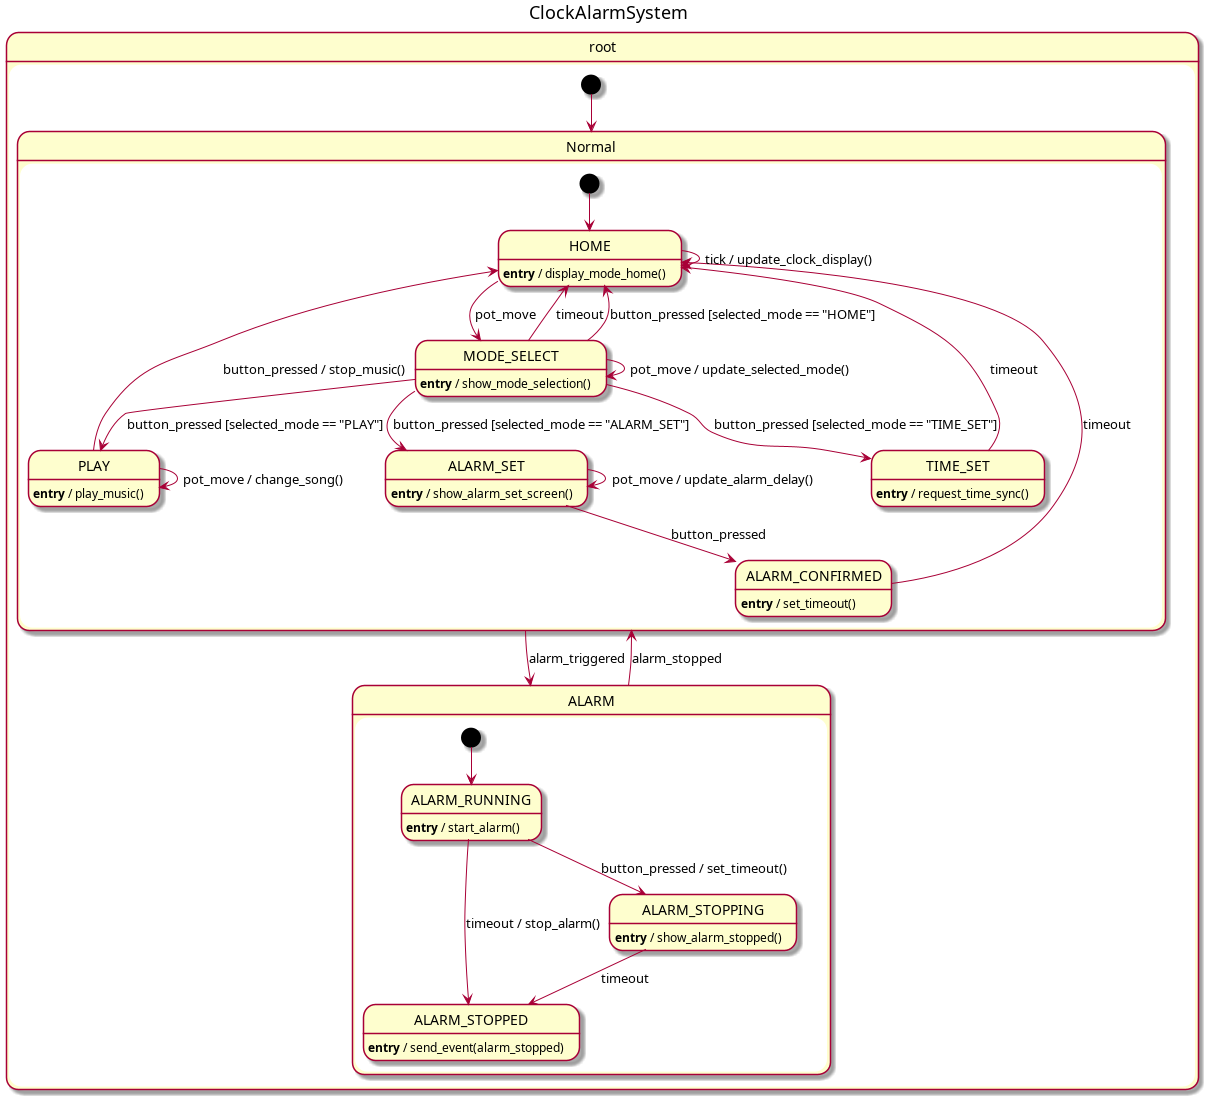

The diagram above was rendered by PlantUML. Its source (embedded in the PNG):
@startuml
title ClockAlarmSystem
state "root" as root {
  [*] --> Normal
  state "ALARM" as ALARM {
    [*] --> ALARMRUNNING
    ALARM --> Normal : alarm_stopped
    state "ALARM_STOPPED" as ALARMSTOPPED {
      ALARMSTOPPED : **entry** / send_event(alarm_stopped)
    }
    state "ALARM_STOPPING" as ALARMSTOPPING {
      ALARMSTOPPING : **entry** / show_alarm_stopped()
      ALARMSTOPPING --> ALARMSTOPPED : timeout
    }
    state "ALARM_RUNNING" as ALARMRUNNING {
      ALARMRUNNING : **entry** / start_alarm()
      ALARMRUNNING --> ALARMSTOPPING : button_pressed / set_timeout()
      ALARMRUNNING --> ALARMSTOPPED : timeout / stop_alarm()
    }
  }
  state "Normal" as Normal {
    [*] --> HOME
    Normal --> ALARM : alarm_triggered
    state "PLAY" as PLAY {
      PLAY : **entry** / play_music()
      PLAY --> HOME : button_pressed / stop_music()
      PLAY --> PLAY : pot_move / change_song()
    }
    state "ALARM_CONFIRMED" as ALARMCONFIRMED {
      ALARMCONFIRMED : **entry** / set_timeout()
      ALARMCONFIRMED --> HOME : timeout
    }
    state "ALARM_SET" as ALARMSET {
      ALARMSET : **entry** / show_alarm_set_screen()
      ALARMSET --> ALARMSET : pot_move / update_alarm_delay()
      ALARMSET --> ALARMCONFIRMED : button_pressed
    }
    state "TIME_SET" as TIMESET {
      TIMESET : **entry** / request_time_sync()
      TIMESET --> HOME : timeout
    }
    state "MODE_SELECT" as MODESELECT {
      MODESELECT : **entry** / show_mode_selection()
      MODESELECT --> MODESELECT : pot_move / update_selected_mode()
      MODESELECT --> HOME : timeout
      MODESELECT --> HOME : button_pressed [selected_mode == "HOME"]
      MODESELECT --> PLAY : button_pressed [selected_mode == "PLAY"]
      MODESELECT --> TIMESET : button_pressed [selected_mode == "TIME_SET"]
      MODESELECT --> ALARMSET : button_pressed [selected_mode == "ALARM_SET"]
    }
    state "HOME" as HOME {
      HOME : **entry** / display_mode_home()
      HOME --> MODESELECT : pot_move
      HOME --> HOME : tick / update_clock_display()
    }
  }
}
@enduml